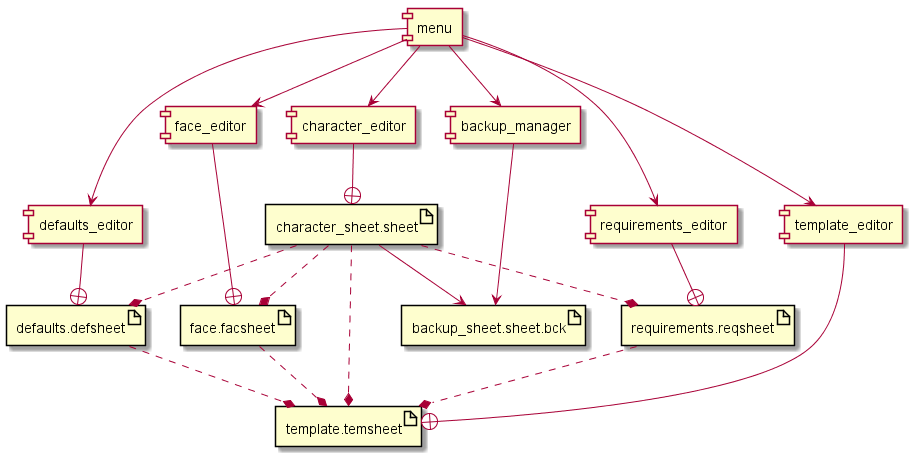

The diagram above was rendered by PlantUML. Its source (embedded in the PNG):
@startuml

component menu
component template_editor
component requirements_editor
component defaults_editor
component face_editor
component character_editor
component backup_manager

artifact template.temsheet
artifact requirements.reqsheet
artifact defaults.defsheet
artifact face.facsheet
artifact character_sheet.sheet
artifact backup_sheet.sheet.bck

requirements.reqsheet ..* template.temsheet
defaults.defsheet ..* template.temsheet
face.facsheet ..* template.temsheet

character_sheet.sheet ..* template.temsheet
character_sheet.sheet ..* requirements.reqsheet
character_sheet.sheet ..* defaults.defsheet
character_sheet.sheet ..* face.facsheet
character_sheet.sheet --> backup_sheet.sheet.bck

character_editor --+ character_sheet.sheet

face_editor --+ face.facsheet

defaults_editor --+ defaults.defsheet

requirements_editor --+ requirements.reqsheet

template_editor --+ template.temsheet

backup_manager --> backup_sheet.sheet.bck

menu --> character_editor
menu --> face_editor
menu --> defaults_editor
menu --> requirements_editor
menu --> template_editor
menu --> backup_manager


@enduml